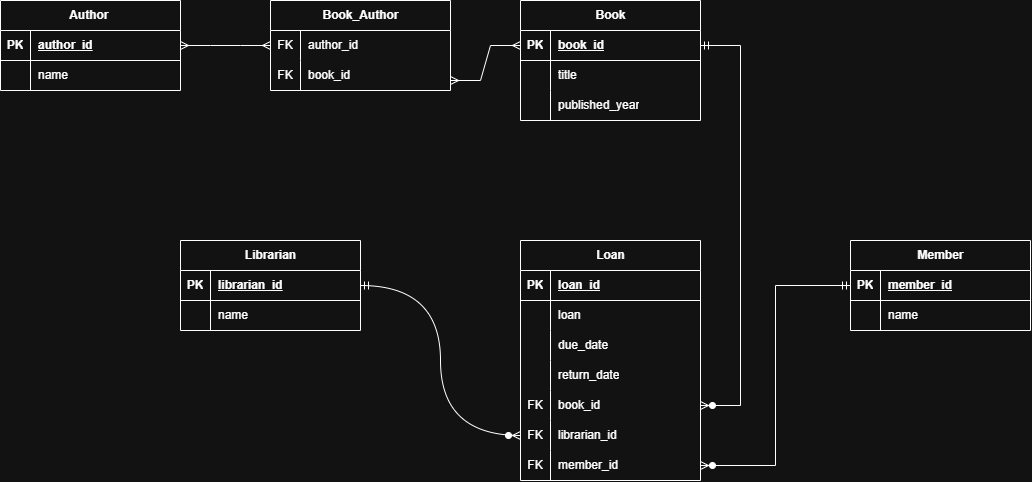

The diagram above was exported from draw.io. Its source (the exported page's mxGraphModel, read from the mxfile embedded in the PNG):
<mxGraphModel dx="1833" dy="645" grid="1" gridSize="10" guides="1" tooltips="1" connect="1" arrows="1" fold="1" page="1" pageScale="1" pageWidth="850" pageHeight="1100" math="0" shadow="0">
  <root>
    <mxCell id="0" />
    <mxCell id="1" parent="0" />
    <mxCell id="4vJfTkUgKi_i1AawkCmh-2" value="Author&amp;nbsp;" style="shape=table;startSize=30;container=1;collapsible=1;childLayout=tableLayout;fixedRows=1;rowLines=0;fontStyle=1;align=center;resizeLast=1;html=1;" parent="1" vertex="1">
      <mxGeometry x="-240" y="110" width="180" height="90" as="geometry" />
    </mxCell>
    <mxCell id="4vJfTkUgKi_i1AawkCmh-3" value="" style="shape=tableRow;horizontal=0;startSize=0;swimlaneHead=0;swimlaneBody=0;fillColor=none;collapsible=0;dropTarget=0;points=[[0,0.5],[1,0.5]];portConstraint=eastwest;top=0;left=0;right=0;bottom=1;" parent="4vJfTkUgKi_i1AawkCmh-2" vertex="1">
      <mxGeometry y="30" width="180" height="30" as="geometry" />
    </mxCell>
    <mxCell id="4vJfTkUgKi_i1AawkCmh-4" value="PK" style="shape=partialRectangle;connectable=0;fillColor=none;top=0;left=0;bottom=0;right=0;fontStyle=1;overflow=hidden;whiteSpace=wrap;html=1;" parent="4vJfTkUgKi_i1AawkCmh-3" vertex="1">
      <mxGeometry width="30" height="30" as="geometry">
        <mxRectangle width="30" height="30" as="alternateBounds" />
      </mxGeometry>
    </mxCell>
    <mxCell id="4vJfTkUgKi_i1AawkCmh-5" value="author_id" style="shape=partialRectangle;connectable=0;fillColor=none;top=0;left=0;bottom=0;right=0;align=left;spacingLeft=6;fontStyle=5;overflow=hidden;whiteSpace=wrap;html=1;" parent="4vJfTkUgKi_i1AawkCmh-3" vertex="1">
      <mxGeometry x="30" width="150" height="30" as="geometry">
        <mxRectangle width="150" height="30" as="alternateBounds" />
      </mxGeometry>
    </mxCell>
    <mxCell id="4vJfTkUgKi_i1AawkCmh-6" value="" style="shape=tableRow;horizontal=0;startSize=0;swimlaneHead=0;swimlaneBody=0;fillColor=none;collapsible=0;dropTarget=0;points=[[0,0.5],[1,0.5]];portConstraint=eastwest;top=0;left=0;right=0;bottom=0;" parent="4vJfTkUgKi_i1AawkCmh-2" vertex="1">
      <mxGeometry y="60" width="180" height="30" as="geometry" />
    </mxCell>
    <mxCell id="4vJfTkUgKi_i1AawkCmh-7" value="" style="shape=partialRectangle;connectable=0;fillColor=none;top=0;left=0;bottom=0;right=0;editable=1;overflow=hidden;whiteSpace=wrap;html=1;" parent="4vJfTkUgKi_i1AawkCmh-6" vertex="1">
      <mxGeometry width="30" height="30" as="geometry">
        <mxRectangle width="30" height="30" as="alternateBounds" />
      </mxGeometry>
    </mxCell>
    <mxCell id="4vJfTkUgKi_i1AawkCmh-8" value="name" style="shape=partialRectangle;connectable=0;fillColor=none;top=0;left=0;bottom=0;right=0;align=left;spacingLeft=6;overflow=hidden;whiteSpace=wrap;html=1;" parent="4vJfTkUgKi_i1AawkCmh-6" vertex="1">
      <mxGeometry x="30" width="150" height="30" as="geometry">
        <mxRectangle width="150" height="30" as="alternateBounds" />
      </mxGeometry>
    </mxCell>
    <mxCell id="4vJfTkUgKi_i1AawkCmh-15" value="Book" style="shape=table;startSize=30;container=1;collapsible=1;childLayout=tableLayout;fixedRows=1;rowLines=0;fontStyle=1;align=center;resizeLast=1;html=1;" parent="1" vertex="1">
      <mxGeometry x="280" y="110" width="180" height="120" as="geometry" />
    </mxCell>
    <mxCell id="4vJfTkUgKi_i1AawkCmh-16" value="" style="shape=tableRow;horizontal=0;startSize=0;swimlaneHead=0;swimlaneBody=0;fillColor=none;collapsible=0;dropTarget=0;points=[[0,0.5],[1,0.5]];portConstraint=eastwest;top=0;left=0;right=0;bottom=1;" parent="4vJfTkUgKi_i1AawkCmh-15" vertex="1">
      <mxGeometry y="30" width="180" height="30" as="geometry" />
    </mxCell>
    <mxCell id="4vJfTkUgKi_i1AawkCmh-17" value="PK" style="shape=partialRectangle;connectable=0;fillColor=none;top=0;left=0;bottom=0;right=0;fontStyle=1;overflow=hidden;whiteSpace=wrap;html=1;" parent="4vJfTkUgKi_i1AawkCmh-16" vertex="1">
      <mxGeometry width="30" height="30" as="geometry">
        <mxRectangle width="30" height="30" as="alternateBounds" />
      </mxGeometry>
    </mxCell>
    <mxCell id="4vJfTkUgKi_i1AawkCmh-18" value="book_id" style="shape=partialRectangle;connectable=0;fillColor=none;top=0;left=0;bottom=0;right=0;align=left;spacingLeft=6;fontStyle=5;overflow=hidden;whiteSpace=wrap;html=1;" parent="4vJfTkUgKi_i1AawkCmh-16" vertex="1">
      <mxGeometry x="30" width="150" height="30" as="geometry">
        <mxRectangle width="150" height="30" as="alternateBounds" />
      </mxGeometry>
    </mxCell>
    <mxCell id="4vJfTkUgKi_i1AawkCmh-19" value="" style="shape=tableRow;horizontal=0;startSize=0;swimlaneHead=0;swimlaneBody=0;fillColor=none;collapsible=0;dropTarget=0;points=[[0,0.5],[1,0.5]];portConstraint=eastwest;top=0;left=0;right=0;bottom=0;" parent="4vJfTkUgKi_i1AawkCmh-15" vertex="1">
      <mxGeometry y="60" width="180" height="30" as="geometry" />
    </mxCell>
    <mxCell id="4vJfTkUgKi_i1AawkCmh-20" value="" style="shape=partialRectangle;connectable=0;fillColor=none;top=0;left=0;bottom=0;right=0;editable=1;overflow=hidden;whiteSpace=wrap;html=1;" parent="4vJfTkUgKi_i1AawkCmh-19" vertex="1">
      <mxGeometry width="30" height="30" as="geometry">
        <mxRectangle width="30" height="30" as="alternateBounds" />
      </mxGeometry>
    </mxCell>
    <mxCell id="4vJfTkUgKi_i1AawkCmh-21" value="title" style="shape=partialRectangle;connectable=0;fillColor=none;top=0;left=0;bottom=0;right=0;align=left;spacingLeft=6;overflow=hidden;whiteSpace=wrap;html=1;" parent="4vJfTkUgKi_i1AawkCmh-19" vertex="1">
      <mxGeometry x="30" width="150" height="30" as="geometry">
        <mxRectangle width="150" height="30" as="alternateBounds" />
      </mxGeometry>
    </mxCell>
    <mxCell id="4vJfTkUgKi_i1AawkCmh-22" value="" style="shape=tableRow;horizontal=0;startSize=0;swimlaneHead=0;swimlaneBody=0;fillColor=none;collapsible=0;dropTarget=0;points=[[0,0.5],[1,0.5]];portConstraint=eastwest;top=0;left=0;right=0;bottom=0;" parent="4vJfTkUgKi_i1AawkCmh-15" vertex="1">
      <mxGeometry y="90" width="180" height="30" as="geometry" />
    </mxCell>
    <mxCell id="4vJfTkUgKi_i1AawkCmh-23" value="" style="shape=partialRectangle;connectable=0;fillColor=none;top=0;left=0;bottom=0;right=0;editable=1;overflow=hidden;whiteSpace=wrap;html=1;" parent="4vJfTkUgKi_i1AawkCmh-22" vertex="1">
      <mxGeometry width="30" height="30" as="geometry">
        <mxRectangle width="30" height="30" as="alternateBounds" />
      </mxGeometry>
    </mxCell>
    <mxCell id="4vJfTkUgKi_i1AawkCmh-24" value="published_year" style="shape=partialRectangle;connectable=0;fillColor=none;top=0;left=0;bottom=0;right=0;align=left;spacingLeft=6;overflow=hidden;whiteSpace=wrap;html=1;" parent="4vJfTkUgKi_i1AawkCmh-22" vertex="1">
      <mxGeometry x="30" width="150" height="30" as="geometry">
        <mxRectangle width="150" height="30" as="alternateBounds" />
      </mxGeometry>
    </mxCell>
    <mxCell id="4vJfTkUgKi_i1AawkCmh-28" value="Loan" style="shape=table;startSize=30;container=1;collapsible=1;childLayout=tableLayout;fixedRows=1;rowLines=0;fontStyle=1;align=center;resizeLast=1;html=1;" parent="1" vertex="1">
      <mxGeometry x="280" y="350" width="180" height="240" as="geometry" />
    </mxCell>
    <mxCell id="4vJfTkUgKi_i1AawkCmh-29" value="" style="shape=tableRow;horizontal=0;startSize=0;swimlaneHead=0;swimlaneBody=0;fillColor=none;collapsible=0;dropTarget=0;points=[[0,0.5],[1,0.5]];portConstraint=eastwest;top=0;left=0;right=0;bottom=1;" parent="4vJfTkUgKi_i1AawkCmh-28" vertex="1">
      <mxGeometry y="30" width="180" height="30" as="geometry" />
    </mxCell>
    <mxCell id="4vJfTkUgKi_i1AawkCmh-30" value="PK" style="shape=partialRectangle;connectable=0;fillColor=none;top=0;left=0;bottom=0;right=0;fontStyle=1;overflow=hidden;whiteSpace=wrap;html=1;" parent="4vJfTkUgKi_i1AawkCmh-29" vertex="1">
      <mxGeometry width="30" height="30" as="geometry">
        <mxRectangle width="30" height="30" as="alternateBounds" />
      </mxGeometry>
    </mxCell>
    <mxCell id="4vJfTkUgKi_i1AawkCmh-31" value="loan_id" style="shape=partialRectangle;connectable=0;fillColor=none;top=0;left=0;bottom=0;right=0;align=left;spacingLeft=6;fontStyle=5;overflow=hidden;whiteSpace=wrap;html=1;" parent="4vJfTkUgKi_i1AawkCmh-29" vertex="1">
      <mxGeometry x="30" width="150" height="30" as="geometry">
        <mxRectangle width="150" height="30" as="alternateBounds" />
      </mxGeometry>
    </mxCell>
    <mxCell id="4vJfTkUgKi_i1AawkCmh-32" value="" style="shape=tableRow;horizontal=0;startSize=0;swimlaneHead=0;swimlaneBody=0;fillColor=none;collapsible=0;dropTarget=0;points=[[0,0.5],[1,0.5]];portConstraint=eastwest;top=0;left=0;right=0;bottom=0;" parent="4vJfTkUgKi_i1AawkCmh-28" vertex="1">
      <mxGeometry y="60" width="180" height="30" as="geometry" />
    </mxCell>
    <mxCell id="4vJfTkUgKi_i1AawkCmh-33" value="" style="shape=partialRectangle;connectable=0;fillColor=none;top=0;left=0;bottom=0;right=0;editable=1;overflow=hidden;whiteSpace=wrap;html=1;" parent="4vJfTkUgKi_i1AawkCmh-32" vertex="1">
      <mxGeometry width="30" height="30" as="geometry">
        <mxRectangle width="30" height="30" as="alternateBounds" />
      </mxGeometry>
    </mxCell>
    <mxCell id="4vJfTkUgKi_i1AawkCmh-34" value="loan" style="shape=partialRectangle;connectable=0;fillColor=none;top=0;left=0;bottom=0;right=0;align=left;spacingLeft=6;overflow=hidden;whiteSpace=wrap;html=1;" parent="4vJfTkUgKi_i1AawkCmh-32" vertex="1">
      <mxGeometry x="30" width="150" height="30" as="geometry">
        <mxRectangle width="150" height="30" as="alternateBounds" />
      </mxGeometry>
    </mxCell>
    <mxCell id="4vJfTkUgKi_i1AawkCmh-35" value="" style="shape=tableRow;horizontal=0;startSize=0;swimlaneHead=0;swimlaneBody=0;fillColor=none;collapsible=0;dropTarget=0;points=[[0,0.5],[1,0.5]];portConstraint=eastwest;top=0;left=0;right=0;bottom=0;" parent="4vJfTkUgKi_i1AawkCmh-28" vertex="1">
      <mxGeometry y="90" width="180" height="30" as="geometry" />
    </mxCell>
    <mxCell id="4vJfTkUgKi_i1AawkCmh-36" value="" style="shape=partialRectangle;connectable=0;fillColor=none;top=0;left=0;bottom=0;right=0;editable=1;overflow=hidden;whiteSpace=wrap;html=1;" parent="4vJfTkUgKi_i1AawkCmh-35" vertex="1">
      <mxGeometry width="30" height="30" as="geometry">
        <mxRectangle width="30" height="30" as="alternateBounds" />
      </mxGeometry>
    </mxCell>
    <mxCell id="4vJfTkUgKi_i1AawkCmh-37" value="due_date" style="shape=partialRectangle;connectable=0;fillColor=none;top=0;left=0;bottom=0;right=0;align=left;spacingLeft=6;overflow=hidden;whiteSpace=wrap;html=1;" parent="4vJfTkUgKi_i1AawkCmh-35" vertex="1">
      <mxGeometry x="30" width="150" height="30" as="geometry">
        <mxRectangle width="150" height="30" as="alternateBounds" />
      </mxGeometry>
    </mxCell>
    <mxCell id="4vJfTkUgKi_i1AawkCmh-38" value="" style="shape=tableRow;horizontal=0;startSize=0;swimlaneHead=0;swimlaneBody=0;fillColor=none;collapsible=0;dropTarget=0;points=[[0,0.5],[1,0.5]];portConstraint=eastwest;top=0;left=0;right=0;bottom=0;" parent="4vJfTkUgKi_i1AawkCmh-28" vertex="1">
      <mxGeometry y="120" width="180" height="30" as="geometry" />
    </mxCell>
    <mxCell id="4vJfTkUgKi_i1AawkCmh-39" value="" style="shape=partialRectangle;connectable=0;fillColor=none;top=0;left=0;bottom=0;right=0;editable=1;overflow=hidden;whiteSpace=wrap;html=1;" parent="4vJfTkUgKi_i1AawkCmh-38" vertex="1">
      <mxGeometry width="30" height="30" as="geometry">
        <mxRectangle width="30" height="30" as="alternateBounds" />
      </mxGeometry>
    </mxCell>
    <mxCell id="4vJfTkUgKi_i1AawkCmh-40" value="return_date" style="shape=partialRectangle;connectable=0;fillColor=none;top=0;left=0;bottom=0;right=0;align=left;spacingLeft=6;overflow=hidden;whiteSpace=wrap;html=1;" parent="4vJfTkUgKi_i1AawkCmh-38" vertex="1">
      <mxGeometry x="30" width="150" height="30" as="geometry">
        <mxRectangle width="150" height="30" as="alternateBounds" />
      </mxGeometry>
    </mxCell>
    <mxCell id="4vJfTkUgKi_i1AawkCmh-67" value="" style="shape=tableRow;horizontal=0;startSize=0;swimlaneHead=0;swimlaneBody=0;fillColor=none;collapsible=0;dropTarget=0;points=[[0,0.5],[1,0.5]];portConstraint=eastwest;top=0;left=0;right=0;bottom=0;" parent="4vJfTkUgKi_i1AawkCmh-28" vertex="1">
      <mxGeometry y="150" width="180" height="30" as="geometry" />
    </mxCell>
    <mxCell id="4vJfTkUgKi_i1AawkCmh-68" value="FK" style="shape=partialRectangle;connectable=0;fillColor=none;top=0;left=0;bottom=0;right=0;editable=1;overflow=hidden;whiteSpace=wrap;html=1;" parent="4vJfTkUgKi_i1AawkCmh-67" vertex="1">
      <mxGeometry width="30" height="30" as="geometry">
        <mxRectangle width="30" height="30" as="alternateBounds" />
      </mxGeometry>
    </mxCell>
    <mxCell id="4vJfTkUgKi_i1AawkCmh-69" value="book_id" style="shape=partialRectangle;connectable=0;fillColor=none;top=0;left=0;bottom=0;right=0;align=left;spacingLeft=6;overflow=hidden;whiteSpace=wrap;html=1;" parent="4vJfTkUgKi_i1AawkCmh-67" vertex="1">
      <mxGeometry x="30" width="150" height="30" as="geometry">
        <mxRectangle width="150" height="30" as="alternateBounds" />
      </mxGeometry>
    </mxCell>
    <mxCell id="4vJfTkUgKi_i1AawkCmh-73" value="" style="shape=tableRow;horizontal=0;startSize=0;swimlaneHead=0;swimlaneBody=0;fillColor=none;collapsible=0;dropTarget=0;points=[[0,0.5],[1,0.5]];portConstraint=eastwest;top=0;left=0;right=0;bottom=0;" parent="4vJfTkUgKi_i1AawkCmh-28" vertex="1">
      <mxGeometry y="180" width="180" height="30" as="geometry" />
    </mxCell>
    <mxCell id="4vJfTkUgKi_i1AawkCmh-74" value="FK" style="shape=partialRectangle;connectable=0;fillColor=none;top=0;left=0;bottom=0;right=0;editable=1;overflow=hidden;whiteSpace=wrap;html=1;" parent="4vJfTkUgKi_i1AawkCmh-73" vertex="1">
      <mxGeometry width="30" height="30" as="geometry">
        <mxRectangle width="30" height="30" as="alternateBounds" />
      </mxGeometry>
    </mxCell>
    <mxCell id="4vJfTkUgKi_i1AawkCmh-75" value="librarian_id" style="shape=partialRectangle;connectable=0;fillColor=none;top=0;left=0;bottom=0;right=0;align=left;spacingLeft=6;overflow=hidden;whiteSpace=wrap;html=1;" parent="4vJfTkUgKi_i1AawkCmh-73" vertex="1">
      <mxGeometry x="30" width="150" height="30" as="geometry">
        <mxRectangle width="150" height="30" as="alternateBounds" />
      </mxGeometry>
    </mxCell>
    <mxCell id="5cAgSOewUEYAyks0XMRS-1" value="" style="shape=tableRow;horizontal=0;startSize=0;swimlaneHead=0;swimlaneBody=0;fillColor=none;collapsible=0;dropTarget=0;points=[[0,0.5],[1,0.5]];portConstraint=eastwest;top=0;left=0;right=0;bottom=0;" parent="4vJfTkUgKi_i1AawkCmh-28" vertex="1">
      <mxGeometry y="210" width="180" height="30" as="geometry" />
    </mxCell>
    <mxCell id="5cAgSOewUEYAyks0XMRS-2" value="FK" style="shape=partialRectangle;connectable=0;fillColor=none;top=0;left=0;bottom=0;right=0;editable=1;overflow=hidden;whiteSpace=wrap;html=1;" parent="5cAgSOewUEYAyks0XMRS-1" vertex="1">
      <mxGeometry width="30" height="30" as="geometry">
        <mxRectangle width="30" height="30" as="alternateBounds" />
      </mxGeometry>
    </mxCell>
    <mxCell id="5cAgSOewUEYAyks0XMRS-3" value="member_id" style="shape=partialRectangle;connectable=0;fillColor=none;top=0;left=0;bottom=0;right=0;align=left;spacingLeft=6;overflow=hidden;whiteSpace=wrap;html=1;" parent="5cAgSOewUEYAyks0XMRS-1" vertex="1">
      <mxGeometry x="30" width="150" height="30" as="geometry">
        <mxRectangle width="150" height="30" as="alternateBounds" />
      </mxGeometry>
    </mxCell>
    <mxCell id="4vJfTkUgKi_i1AawkCmh-41" value="Librarian" style="shape=table;startSize=30;container=1;collapsible=1;childLayout=tableLayout;fixedRows=1;rowLines=0;fontStyle=1;align=center;resizeLast=1;html=1;" parent="1" vertex="1">
      <mxGeometry x="-60" y="350" width="180" height="90" as="geometry" />
    </mxCell>
    <mxCell id="4vJfTkUgKi_i1AawkCmh-42" value="" style="shape=tableRow;horizontal=0;startSize=0;swimlaneHead=0;swimlaneBody=0;fillColor=none;collapsible=0;dropTarget=0;points=[[0,0.5],[1,0.5]];portConstraint=eastwest;top=0;left=0;right=0;bottom=1;" parent="4vJfTkUgKi_i1AawkCmh-41" vertex="1">
      <mxGeometry y="30" width="180" height="30" as="geometry" />
    </mxCell>
    <mxCell id="4vJfTkUgKi_i1AawkCmh-43" value="PK" style="shape=partialRectangle;connectable=0;fillColor=none;top=0;left=0;bottom=0;right=0;fontStyle=1;overflow=hidden;whiteSpace=wrap;html=1;" parent="4vJfTkUgKi_i1AawkCmh-42" vertex="1">
      <mxGeometry width="30" height="30" as="geometry">
        <mxRectangle width="30" height="30" as="alternateBounds" />
      </mxGeometry>
    </mxCell>
    <mxCell id="4vJfTkUgKi_i1AawkCmh-44" value="librarian_id" style="shape=partialRectangle;connectable=0;fillColor=none;top=0;left=0;bottom=0;right=0;align=left;spacingLeft=6;fontStyle=5;overflow=hidden;whiteSpace=wrap;html=1;" parent="4vJfTkUgKi_i1AawkCmh-42" vertex="1">
      <mxGeometry x="30" width="150" height="30" as="geometry">
        <mxRectangle width="150" height="30" as="alternateBounds" />
      </mxGeometry>
    </mxCell>
    <mxCell id="4vJfTkUgKi_i1AawkCmh-45" value="" style="shape=tableRow;horizontal=0;startSize=0;swimlaneHead=0;swimlaneBody=0;fillColor=none;collapsible=0;dropTarget=0;points=[[0,0.5],[1,0.5]];portConstraint=eastwest;top=0;left=0;right=0;bottom=0;" parent="4vJfTkUgKi_i1AawkCmh-41" vertex="1">
      <mxGeometry y="60" width="180" height="30" as="geometry" />
    </mxCell>
    <mxCell id="4vJfTkUgKi_i1AawkCmh-46" value="" style="shape=partialRectangle;connectable=0;fillColor=none;top=0;left=0;bottom=0;right=0;editable=1;overflow=hidden;whiteSpace=wrap;html=1;" parent="4vJfTkUgKi_i1AawkCmh-45" vertex="1">
      <mxGeometry width="30" height="30" as="geometry">
        <mxRectangle width="30" height="30" as="alternateBounds" />
      </mxGeometry>
    </mxCell>
    <mxCell id="4vJfTkUgKi_i1AawkCmh-47" value="name" style="shape=partialRectangle;connectable=0;fillColor=none;top=0;left=0;bottom=0;right=0;align=left;spacingLeft=6;overflow=hidden;whiteSpace=wrap;html=1;" parent="4vJfTkUgKi_i1AawkCmh-45" vertex="1">
      <mxGeometry x="30" width="150" height="30" as="geometry">
        <mxRectangle width="150" height="30" as="alternateBounds" />
      </mxGeometry>
    </mxCell>
    <mxCell id="4vJfTkUgKi_i1AawkCmh-54" value="Book_Author" style="shape=table;startSize=30;container=1;collapsible=1;childLayout=tableLayout;fixedRows=1;rowLines=0;fontStyle=1;align=center;resizeLast=1;html=1;" parent="1" vertex="1">
      <mxGeometry x="30" y="110" width="180" height="90" as="geometry" />
    </mxCell>
    <mxCell id="4vJfTkUgKi_i1AawkCmh-58" value="" style="shape=tableRow;horizontal=0;startSize=0;swimlaneHead=0;swimlaneBody=0;fillColor=none;collapsible=0;dropTarget=0;points=[[0,0.5],[1,0.5]];portConstraint=eastwest;top=0;left=0;right=0;bottom=0;" parent="4vJfTkUgKi_i1AawkCmh-54" vertex="1">
      <mxGeometry y="30" width="180" height="30" as="geometry" />
    </mxCell>
    <mxCell id="4vJfTkUgKi_i1AawkCmh-59" value="FK" style="shape=partialRectangle;connectable=0;fillColor=none;top=0;left=0;bottom=0;right=0;editable=1;overflow=hidden;whiteSpace=wrap;html=1;" parent="4vJfTkUgKi_i1AawkCmh-58" vertex="1">
      <mxGeometry width="30" height="30" as="geometry">
        <mxRectangle width="30" height="30" as="alternateBounds" />
      </mxGeometry>
    </mxCell>
    <mxCell id="4vJfTkUgKi_i1AawkCmh-60" value="author_id" style="shape=partialRectangle;connectable=0;fillColor=none;top=0;left=0;bottom=0;right=0;align=left;spacingLeft=6;overflow=hidden;whiteSpace=wrap;html=1;" parent="4vJfTkUgKi_i1AawkCmh-58" vertex="1">
      <mxGeometry x="30" width="150" height="30" as="geometry">
        <mxRectangle width="150" height="30" as="alternateBounds" />
      </mxGeometry>
    </mxCell>
    <mxCell id="IKas-eP25GxaPSk9as4C-18" value="" style="shape=tableRow;horizontal=0;startSize=0;swimlaneHead=0;swimlaneBody=0;fillColor=none;collapsible=0;dropTarget=0;points=[[0,0.5],[1,0.5]];portConstraint=eastwest;top=0;left=0;right=0;bottom=0;" parent="4vJfTkUgKi_i1AawkCmh-54" vertex="1">
      <mxGeometry y="60" width="180" height="30" as="geometry" />
    </mxCell>
    <mxCell id="IKas-eP25GxaPSk9as4C-19" value="FK" style="shape=partialRectangle;connectable=0;fillColor=none;top=0;left=0;bottom=0;right=0;editable=1;overflow=hidden;whiteSpace=wrap;html=1;" parent="IKas-eP25GxaPSk9as4C-18" vertex="1">
      <mxGeometry width="30" height="30" as="geometry">
        <mxRectangle width="30" height="30" as="alternateBounds" />
      </mxGeometry>
    </mxCell>
    <mxCell id="IKas-eP25GxaPSk9as4C-20" value="book_id" style="shape=partialRectangle;connectable=0;fillColor=none;top=0;left=0;bottom=0;right=0;align=left;spacingLeft=6;overflow=hidden;whiteSpace=wrap;html=1;" parent="IKas-eP25GxaPSk9as4C-18" vertex="1">
      <mxGeometry x="30" width="150" height="30" as="geometry">
        <mxRectangle width="150" height="30" as="alternateBounds" />
      </mxGeometry>
    </mxCell>
    <mxCell id="IKas-eP25GxaPSk9as4C-27" value="" style="fontSize=12;html=1;endArrow=ERzeroToMany;startArrow=ERmandOne;rounded=0;entryX=1;entryY=0.5;entryDx=0;entryDy=0;edgeStyle=orthogonalEdgeStyle;exitX=1;exitY=0.5;exitDx=0;exitDy=0;" parent="1" source="4vJfTkUgKi_i1AawkCmh-16" target="4vJfTkUgKi_i1AawkCmh-67" edge="1">
      <mxGeometry width="100" height="100" relative="1" as="geometry">
        <mxPoint x="370" y="240" as="sourcePoint" />
        <mxPoint x="270" y="310" as="targetPoint" />
        <Array as="points">
          <mxPoint x="500" y="155" />
          <mxPoint x="500" y="515" />
        </Array>
      </mxGeometry>
    </mxCell>
    <mxCell id="IKas-eP25GxaPSk9as4C-28" value="" style="fontSize=12;html=1;endArrow=ERzeroToMany;startArrow=ERmandOne;rounded=0;exitX=1;exitY=0.5;exitDx=0;exitDy=0;edgeStyle=orthogonalEdgeStyle;curved=1;entryX=0;entryY=0.5;entryDx=0;entryDy=0;" parent="1" source="4vJfTkUgKi_i1AawkCmh-42" target="4vJfTkUgKi_i1AawkCmh-73" edge="1">
      <mxGeometry width="100" height="100" relative="1" as="geometry">
        <mxPoint x="210" y="280" as="sourcePoint" />
        <mxPoint x="210" y="500" as="targetPoint" />
      </mxGeometry>
    </mxCell>
    <mxCell id="IKas-eP25GxaPSk9as4C-29" value="Member" style="shape=table;startSize=30;container=1;collapsible=1;childLayout=tableLayout;fixedRows=1;rowLines=0;fontStyle=1;align=center;resizeLast=1;html=1;" parent="1" vertex="1">
      <mxGeometry x="610" y="350" width="180" height="90" as="geometry" />
    </mxCell>
    <mxCell id="IKas-eP25GxaPSk9as4C-30" value="" style="shape=tableRow;horizontal=0;startSize=0;swimlaneHead=0;swimlaneBody=0;fillColor=none;collapsible=0;dropTarget=0;points=[[0,0.5],[1,0.5]];portConstraint=eastwest;top=0;left=0;right=0;bottom=1;" parent="IKas-eP25GxaPSk9as4C-29" vertex="1">
      <mxGeometry y="30" width="180" height="30" as="geometry" />
    </mxCell>
    <mxCell id="IKas-eP25GxaPSk9as4C-31" value="PK" style="shape=partialRectangle;connectable=0;fillColor=none;top=0;left=0;bottom=0;right=0;fontStyle=1;overflow=hidden;whiteSpace=wrap;html=1;" parent="IKas-eP25GxaPSk9as4C-30" vertex="1">
      <mxGeometry width="30" height="30" as="geometry">
        <mxRectangle width="30" height="30" as="alternateBounds" />
      </mxGeometry>
    </mxCell>
    <mxCell id="IKas-eP25GxaPSk9as4C-32" value="member_id" style="shape=partialRectangle;connectable=0;fillColor=none;top=0;left=0;bottom=0;right=0;align=left;spacingLeft=6;fontStyle=5;overflow=hidden;whiteSpace=wrap;html=1;" parent="IKas-eP25GxaPSk9as4C-30" vertex="1">
      <mxGeometry x="30" width="150" height="30" as="geometry">
        <mxRectangle width="150" height="30" as="alternateBounds" />
      </mxGeometry>
    </mxCell>
    <mxCell id="IKas-eP25GxaPSk9as4C-33" value="" style="shape=tableRow;horizontal=0;startSize=0;swimlaneHead=0;swimlaneBody=0;fillColor=none;collapsible=0;dropTarget=0;points=[[0,0.5],[1,0.5]];portConstraint=eastwest;top=0;left=0;right=0;bottom=0;" parent="IKas-eP25GxaPSk9as4C-29" vertex="1">
      <mxGeometry y="60" width="180" height="30" as="geometry" />
    </mxCell>
    <mxCell id="IKas-eP25GxaPSk9as4C-34" value="" style="shape=partialRectangle;connectable=0;fillColor=none;top=0;left=0;bottom=0;right=0;editable=1;overflow=hidden;whiteSpace=wrap;html=1;" parent="IKas-eP25GxaPSk9as4C-33" vertex="1">
      <mxGeometry width="30" height="30" as="geometry">
        <mxRectangle width="30" height="30" as="alternateBounds" />
      </mxGeometry>
    </mxCell>
    <mxCell id="IKas-eP25GxaPSk9as4C-35" value="name" style="shape=partialRectangle;connectable=0;fillColor=none;top=0;left=0;bottom=0;right=0;align=left;spacingLeft=6;overflow=hidden;whiteSpace=wrap;html=1;" parent="IKas-eP25GxaPSk9as4C-33" vertex="1">
      <mxGeometry x="30" width="150" height="30" as="geometry">
        <mxRectangle width="150" height="30" as="alternateBounds" />
      </mxGeometry>
    </mxCell>
    <mxCell id="IKas-eP25GxaPSk9as4C-42" value="" style="fontSize=12;html=1;endArrow=ERzeroToMany;startArrow=ERmandOne;rounded=0;exitX=0;exitY=0.5;exitDx=0;exitDy=0;edgeStyle=orthogonalEdgeStyle;entryX=1;entryY=0.5;entryDx=0;entryDy=0;" parent="1" source="IKas-eP25GxaPSk9as4C-30" target="5cAgSOewUEYAyks0XMRS-1" edge="1">
      <mxGeometry width="100" height="100" relative="1" as="geometry">
        <mxPoint x="580" y="250" as="sourcePoint" />
        <mxPoint x="520" y="570" as="targetPoint" />
      </mxGeometry>
    </mxCell>
    <mxCell id="rMPSy1LzVFWL5ZrNEPU8-2" value="" style="edgeStyle=entityRelationEdgeStyle;fontSize=12;html=1;endArrow=ERmany;startArrow=ERmany;rounded=0;exitX=1;exitY=0.5;exitDx=0;exitDy=0;entryX=0;entryY=0.5;entryDx=0;entryDy=0;" parent="1" source="4vJfTkUgKi_i1AawkCmh-3" target="4vJfTkUgKi_i1AawkCmh-58" edge="1">
      <mxGeometry width="100" height="100" relative="1" as="geometry">
        <mxPoint x="-70" y="250" as="sourcePoint" />
        <mxPoint x="30" y="150" as="targetPoint" />
      </mxGeometry>
    </mxCell>
    <mxCell id="rMPSy1LzVFWL5ZrNEPU8-3" value="" style="edgeStyle=entityRelationEdgeStyle;fontSize=12;html=1;endArrow=ERmany;startArrow=ERmany;rounded=0;exitX=1;exitY=0.5;exitDx=0;exitDy=0;entryX=0;entryY=0.5;entryDx=0;entryDy=0;" parent="1" target="4vJfTkUgKi_i1AawkCmh-16" edge="1">
      <mxGeometry width="100" height="100" relative="1" as="geometry">
        <mxPoint x="210" y="190" as="sourcePoint" />
        <mxPoint x="300" y="190" as="targetPoint" />
      </mxGeometry>
    </mxCell>
  </root>
</mxGraphModel>